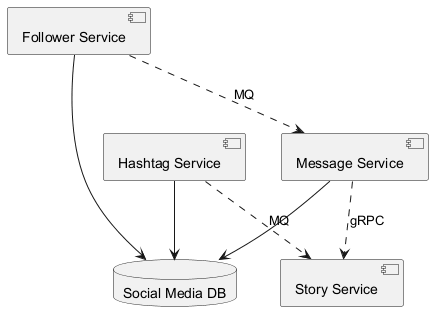

The diagram above was rendered by PlantUML. Its source (embedded in the PNG):
@startuml
skinparam monochrome true
component "Story Service" as C_StoryService
component "Message Service" as C_MessageService
component "Follower Service" as C_FollowerService
component "Hashtag Service" as C_HashtagService
database "Social Media DB" as DB_social_media
C_MessageService --> DB_social_media
C_FollowerService --> DB_social_media
C_HashtagService --> DB_social_media
C_HashtagService ..> C_StoryService : MQ
C_MessageService ..> C_StoryService : gRPC
C_FollowerService ..> C_MessageService : MQ
@enduml